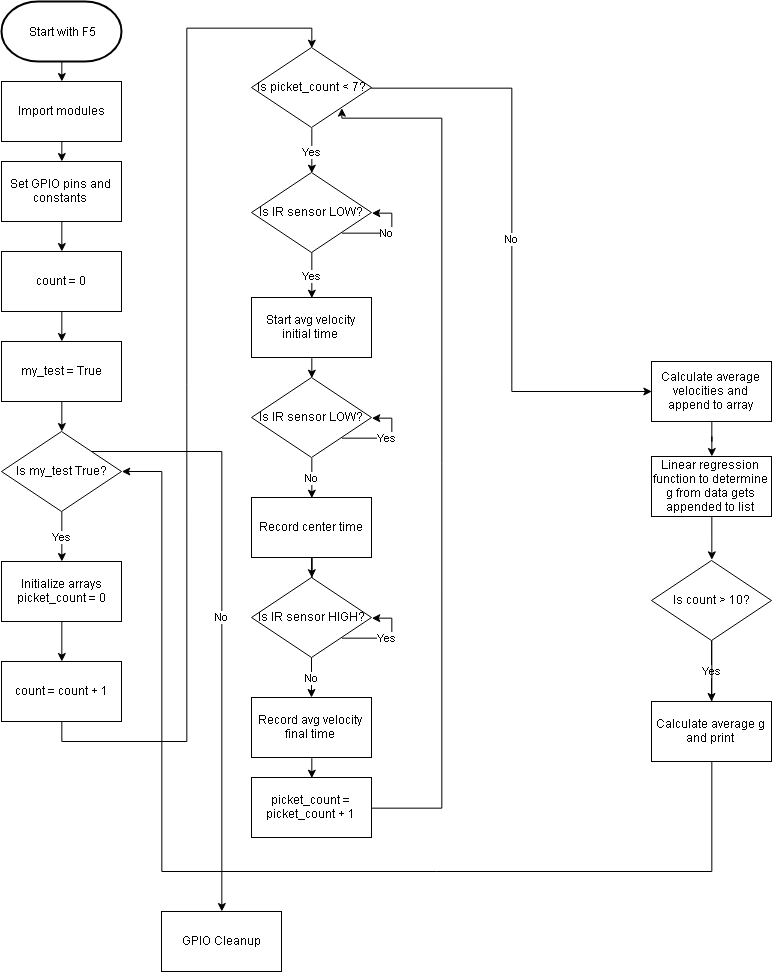

The diagram above was exported from draw.io. Its source (the exported page's mxGraphModel, read from the mxfile embedded in the PNG):
<mxGraphModel dx="833" dy="875" grid="1" gridSize="10" guides="1" tooltips="1" connect="1" arrows="1" fold="1" page="1" pageScale="1" pageWidth="850" pageHeight="1100" math="0" shadow="0">
  <root>
    <mxCell id="0" />
    <mxCell id="1" parent="0" />
    <mxCell id="L5eC83QOLy8-hZJH-Lri-19" style="edgeStyle=orthogonalEdgeStyle;rounded=0;orthogonalLoop=1;jettySize=auto;html=1;exitX=0.5;exitY=1;exitDx=0;exitDy=0;exitPerimeter=0;entryX=0.5;entryY=0;entryDx=0;entryDy=0;" edge="1" parent="1" source="L5eC83QOLy8-hZJH-Lri-1" target="L5eC83QOLy8-hZJH-Lri-2">
      <mxGeometry relative="1" as="geometry" />
    </mxCell>
    <mxCell id="L5eC83QOLy8-hZJH-Lri-1" value="Start with F5" style="strokeWidth=2;html=1;shape=mxgraph.flowchart.terminator;whiteSpace=wrap;" vertex="1" parent="1">
      <mxGeometry x="20" y="20" width="120" height="60" as="geometry" />
    </mxCell>
    <mxCell id="L5eC83QOLy8-hZJH-Lri-20" style="edgeStyle=orthogonalEdgeStyle;rounded=0;orthogonalLoop=1;jettySize=auto;html=1;exitX=0.5;exitY=1;exitDx=0;exitDy=0;entryX=0.5;entryY=0;entryDx=0;entryDy=0;" edge="1" parent="1" source="L5eC83QOLy8-hZJH-Lri-2" target="L5eC83QOLy8-hZJH-Lri-3">
      <mxGeometry relative="1" as="geometry" />
    </mxCell>
    <mxCell id="L5eC83QOLy8-hZJH-Lri-2" value="Import modules" style="rounded=0;whiteSpace=wrap;html=1;" vertex="1" parent="1">
      <mxGeometry x="20" y="100" width="120" height="60" as="geometry" />
    </mxCell>
    <mxCell id="L5eC83QOLy8-hZJH-Lri-21" style="edgeStyle=orthogonalEdgeStyle;rounded=0;orthogonalLoop=1;jettySize=auto;html=1;exitX=0.5;exitY=1;exitDx=0;exitDy=0;entryX=0.5;entryY=0;entryDx=0;entryDy=0;" edge="1" parent="1" source="L5eC83QOLy8-hZJH-Lri-3" target="L5eC83QOLy8-hZJH-Lri-6">
      <mxGeometry relative="1" as="geometry" />
    </mxCell>
    <mxCell id="L5eC83QOLy8-hZJH-Lri-3" value="Set GPIO pins and constants" style="rounded=0;whiteSpace=wrap;html=1;" vertex="1" parent="1">
      <mxGeometry x="20" y="180" width="120" height="60" as="geometry" />
    </mxCell>
    <mxCell id="L5eC83QOLy8-hZJH-Lri-23" style="edgeStyle=orthogonalEdgeStyle;rounded=0;orthogonalLoop=1;jettySize=auto;html=1;entryX=0.5;entryY=0;entryDx=0;entryDy=0;" edge="1" parent="1" source="L5eC83QOLy8-hZJH-Lri-4" target="L5eC83QOLy8-hZJH-Lri-5">
      <mxGeometry relative="1" as="geometry" />
    </mxCell>
    <mxCell id="L5eC83QOLy8-hZJH-Lri-4" value="my_test = True" style="rounded=0;whiteSpace=wrap;html=1;" vertex="1" parent="1">
      <mxGeometry x="20" y="360" width="120" height="60" as="geometry" />
    </mxCell>
    <mxCell id="L5eC83QOLy8-hZJH-Lri-24" value="Yes" style="edgeStyle=orthogonalEdgeStyle;rounded=0;orthogonalLoop=1;jettySize=auto;html=1;exitX=0.5;exitY=1;exitDx=0;exitDy=0;entryX=0.5;entryY=0;entryDx=0;entryDy=0;" edge="1" parent="1" source="L5eC83QOLy8-hZJH-Lri-5" target="L5eC83QOLy8-hZJH-Lri-7">
      <mxGeometry relative="1" as="geometry" />
    </mxCell>
    <mxCell id="L5eC83QOLy8-hZJH-Lri-25" value="No" style="edgeStyle=orthogonalEdgeStyle;rounded=0;orthogonalLoop=1;jettySize=auto;html=1;exitX=1;exitY=0;exitDx=0;exitDy=0;" edge="1" parent="1" source="L5eC83QOLy8-hZJH-Lri-5" target="L5eC83QOLy8-hZJH-Lri-53">
      <mxGeometry relative="1" as="geometry">
        <mxPoint x="240" y="930" as="targetPoint" />
      </mxGeometry>
    </mxCell>
    <mxCell id="L5eC83QOLy8-hZJH-Lri-5" value="Is my_test True?" style="rhombus;whiteSpace=wrap;html=1;" vertex="1" parent="1">
      <mxGeometry x="20" y="450" width="120" height="80" as="geometry" />
    </mxCell>
    <mxCell id="L5eC83QOLy8-hZJH-Lri-22" style="edgeStyle=orthogonalEdgeStyle;rounded=0;orthogonalLoop=1;jettySize=auto;html=1;exitX=0.5;exitY=1;exitDx=0;exitDy=0;entryX=0.5;entryY=0;entryDx=0;entryDy=0;" edge="1" parent="1" source="L5eC83QOLy8-hZJH-Lri-6" target="L5eC83QOLy8-hZJH-Lri-4">
      <mxGeometry relative="1" as="geometry" />
    </mxCell>
    <mxCell id="L5eC83QOLy8-hZJH-Lri-6" value="count = 0" style="rounded=0;whiteSpace=wrap;html=1;" vertex="1" parent="1">
      <mxGeometry x="20" y="270" width="120" height="60" as="geometry" />
    </mxCell>
    <mxCell id="L5eC83QOLy8-hZJH-Lri-26" style="edgeStyle=orthogonalEdgeStyle;rounded=0;orthogonalLoop=1;jettySize=auto;html=1;exitX=0.5;exitY=1;exitDx=0;exitDy=0;entryX=0.5;entryY=0;entryDx=0;entryDy=0;" edge="1" parent="1" source="L5eC83QOLy8-hZJH-Lri-7" target="L5eC83QOLy8-hZJH-Lri-8">
      <mxGeometry relative="1" as="geometry" />
    </mxCell>
    <mxCell id="L5eC83QOLy8-hZJH-Lri-7" value="Initialize arrays&lt;br&gt;picket_count = 0&lt;br&gt;" style="rounded=0;whiteSpace=wrap;html=1;" vertex="1" parent="1">
      <mxGeometry x="20" y="580" width="120" height="60" as="geometry" />
    </mxCell>
    <mxCell id="L5eC83QOLy8-hZJH-Lri-27" style="edgeStyle=orthogonalEdgeStyle;rounded=0;orthogonalLoop=1;jettySize=auto;html=1;exitX=0.5;exitY=1;exitDx=0;exitDy=0;entryX=0.5;entryY=0;entryDx=0;entryDy=0;" edge="1" parent="1" source="L5eC83QOLy8-hZJH-Lri-8" target="L5eC83QOLy8-hZJH-Lri-10">
      <mxGeometry relative="1" as="geometry" />
    </mxCell>
    <mxCell id="L5eC83QOLy8-hZJH-Lri-8" value="count = count + 1" style="rounded=0;whiteSpace=wrap;html=1;" vertex="1" parent="1">
      <mxGeometry x="20" y="680" width="120" height="60" as="geometry" />
    </mxCell>
    <mxCell id="L5eC83QOLy8-hZJH-Lri-28" value="No" style="edgeStyle=orthogonalEdgeStyle;rounded=0;orthogonalLoop=1;jettySize=auto;html=1;entryX=0;entryY=0.5;entryDx=0;entryDy=0;" edge="1" parent="1" source="L5eC83QOLy8-hZJH-Lri-10" target="L5eC83QOLy8-hZJH-Lri-44">
      <mxGeometry relative="1" as="geometry">
        <mxPoint x="310" y="820" as="targetPoint" />
      </mxGeometry>
    </mxCell>
    <mxCell id="L5eC83QOLy8-hZJH-Lri-29" value="Yes&lt;br&gt;" style="edgeStyle=orthogonalEdgeStyle;rounded=0;orthogonalLoop=1;jettySize=auto;html=1;exitX=0.5;exitY=1;exitDx=0;exitDy=0;entryX=0.5;entryY=0;entryDx=0;entryDy=0;" edge="1" parent="1" source="L5eC83QOLy8-hZJH-Lri-10" target="L5eC83QOLy8-hZJH-Lri-12">
      <mxGeometry relative="1" as="geometry" />
    </mxCell>
    <mxCell id="L5eC83QOLy8-hZJH-Lri-10" value="Is picket_count &amp;lt; 7?" style="rhombus;whiteSpace=wrap;html=1;" vertex="1" parent="1">
      <mxGeometry x="270" y="66" width="120" height="80" as="geometry" />
    </mxCell>
    <mxCell id="L5eC83QOLy8-hZJH-Lri-31" value="Yes" style="edgeStyle=orthogonalEdgeStyle;rounded=0;orthogonalLoop=1;jettySize=auto;html=1;entryX=0.5;entryY=0;entryDx=0;entryDy=0;" edge="1" parent="1" source="L5eC83QOLy8-hZJH-Lri-12" target="L5eC83QOLy8-hZJH-Lri-13">
      <mxGeometry relative="1" as="geometry" />
    </mxCell>
    <mxCell id="L5eC83QOLy8-hZJH-Lri-12" value="Is IR sensor LOW?" style="rhombus;whiteSpace=wrap;html=1;" vertex="1" parent="1">
      <mxGeometry x="270" y="191" width="120" height="80" as="geometry" />
    </mxCell>
    <mxCell id="L5eC83QOLy8-hZJH-Lri-32" style="edgeStyle=orthogonalEdgeStyle;rounded=0;orthogonalLoop=1;jettySize=auto;html=1;exitX=0.5;exitY=1;exitDx=0;exitDy=0;entryX=0.5;entryY=0;entryDx=0;entryDy=0;" edge="1" parent="1" source="L5eC83QOLy8-hZJH-Lri-13" target="L5eC83QOLy8-hZJH-Lri-14">
      <mxGeometry relative="1" as="geometry" />
    </mxCell>
    <mxCell id="L5eC83QOLy8-hZJH-Lri-13" value="Start avg velocity initial time" style="rounded=0;whiteSpace=wrap;html=1;" vertex="1" parent="1">
      <mxGeometry x="270" y="316" width="120" height="60" as="geometry" />
    </mxCell>
    <mxCell id="L5eC83QOLy8-hZJH-Lri-33" value="No" style="edgeStyle=orthogonalEdgeStyle;rounded=0;orthogonalLoop=1;jettySize=auto;html=1;exitX=0.5;exitY=1;exitDx=0;exitDy=0;entryX=0.5;entryY=0;entryDx=0;entryDy=0;" edge="1" parent="1" source="L5eC83QOLy8-hZJH-Lri-14" target="L5eC83QOLy8-hZJH-Lri-15">
      <mxGeometry relative="1" as="geometry" />
    </mxCell>
    <mxCell id="L5eC83QOLy8-hZJH-Lri-14" value="Is IR sensor LOW?" style="rhombus;whiteSpace=wrap;html=1;" vertex="1" parent="1">
      <mxGeometry x="270" y="396" width="120" height="80" as="geometry" />
    </mxCell>
    <mxCell id="L5eC83QOLy8-hZJH-Lri-35" style="edgeStyle=orthogonalEdgeStyle;rounded=0;orthogonalLoop=1;jettySize=auto;html=1;" edge="1" parent="1" source="L5eC83QOLy8-hZJH-Lri-15" target="L5eC83QOLy8-hZJH-Lri-16">
      <mxGeometry relative="1" as="geometry" />
    </mxCell>
    <mxCell id="L5eC83QOLy8-hZJH-Lri-15" value="Record center time" style="rounded=0;whiteSpace=wrap;html=1;" vertex="1" parent="1">
      <mxGeometry x="270" y="516" width="120" height="60" as="geometry" />
    </mxCell>
    <mxCell id="L5eC83QOLy8-hZJH-Lri-36" value="No" style="edgeStyle=orthogonalEdgeStyle;rounded=0;orthogonalLoop=1;jettySize=auto;html=1;" edge="1" parent="1" source="L5eC83QOLy8-hZJH-Lri-16" target="L5eC83QOLy8-hZJH-Lri-17">
      <mxGeometry relative="1" as="geometry" />
    </mxCell>
    <mxCell id="L5eC83QOLy8-hZJH-Lri-16" value="Is IR sensor HIGH?" style="rhombus;whiteSpace=wrap;html=1;" vertex="1" parent="1">
      <mxGeometry x="270" y="596" width="120" height="80" as="geometry" />
    </mxCell>
    <mxCell id="L5eC83QOLy8-hZJH-Lri-38" style="edgeStyle=orthogonalEdgeStyle;rounded=0;orthogonalLoop=1;jettySize=auto;html=1;exitX=0.5;exitY=1;exitDx=0;exitDy=0;entryX=0.5;entryY=0;entryDx=0;entryDy=0;" edge="1" parent="1" source="L5eC83QOLy8-hZJH-Lri-17" target="L5eC83QOLy8-hZJH-Lri-18">
      <mxGeometry relative="1" as="geometry" />
    </mxCell>
    <mxCell id="L5eC83QOLy8-hZJH-Lri-17" value="Record avg velocity final time" style="rounded=0;whiteSpace=wrap;html=1;" vertex="1" parent="1">
      <mxGeometry x="270" y="716" width="120" height="60" as="geometry" />
    </mxCell>
    <mxCell id="L5eC83QOLy8-hZJH-Lri-18" value="picket_count = picket_count + 1" style="rounded=0;whiteSpace=wrap;html=1;" vertex="1" parent="1">
      <mxGeometry x="270" y="796" width="120" height="60" as="geometry" />
    </mxCell>
    <mxCell id="L5eC83QOLy8-hZJH-Lri-30" value="No" style="edgeStyle=orthogonalEdgeStyle;rounded=0;orthogonalLoop=1;jettySize=auto;html=1;exitX=1;exitY=1;exitDx=0;exitDy=0;entryX=1;entryY=0.5;entryDx=0;entryDy=0;" edge="1" parent="1" source="L5eC83QOLy8-hZJH-Lri-12" target="L5eC83QOLy8-hZJH-Lri-12">
      <mxGeometry relative="1" as="geometry">
        <Array as="points">
          <mxPoint x="410" y="251" />
          <mxPoint x="410" y="231" />
        </Array>
      </mxGeometry>
    </mxCell>
    <mxCell id="L5eC83QOLy8-hZJH-Lri-34" value="Yes" style="edgeStyle=orthogonalEdgeStyle;rounded=0;orthogonalLoop=1;jettySize=auto;html=1;exitX=1;exitY=1;exitDx=0;exitDy=0;entryX=1;entryY=0.5;entryDx=0;entryDy=0;" edge="1" parent="1" source="L5eC83QOLy8-hZJH-Lri-14" target="L5eC83QOLy8-hZJH-Lri-14">
      <mxGeometry relative="1" as="geometry">
        <Array as="points">
          <mxPoint x="410" y="456" />
          <mxPoint x="410" y="436" />
        </Array>
      </mxGeometry>
    </mxCell>
    <mxCell id="L5eC83QOLy8-hZJH-Lri-37" value="Yes" style="edgeStyle=orthogonalEdgeStyle;rounded=0;orthogonalLoop=1;jettySize=auto;html=1;exitX=1;exitY=1;exitDx=0;exitDy=0;entryX=1;entryY=0.5;entryDx=0;entryDy=0;" edge="1" parent="1" source="L5eC83QOLy8-hZJH-Lri-16" target="L5eC83QOLy8-hZJH-Lri-16">
      <mxGeometry relative="1" as="geometry">
        <Array as="points">
          <mxPoint x="410" y="656" />
          <mxPoint x="410" y="636" />
        </Array>
      </mxGeometry>
    </mxCell>
    <mxCell id="L5eC83QOLy8-hZJH-Lri-40" style="edgeStyle=orthogonalEdgeStyle;rounded=0;orthogonalLoop=1;jettySize=auto;html=1;entryX=1;entryY=1;entryDx=0;entryDy=0;" edge="1" parent="1" source="L5eC83QOLy8-hZJH-Lri-18" target="L5eC83QOLy8-hZJH-Lri-10">
      <mxGeometry relative="1" as="geometry">
        <mxPoint x="430" y="136" as="targetPoint" />
        <mxPoint x="390" y="826" as="sourcePoint" />
        <Array as="points">
          <mxPoint x="460" y="826" />
          <mxPoint x="460" y="136" />
          <mxPoint x="360" y="136" />
        </Array>
      </mxGeometry>
    </mxCell>
    <mxCell id="L5eC83QOLy8-hZJH-Lri-46" style="edgeStyle=orthogonalEdgeStyle;rounded=0;orthogonalLoop=1;jettySize=auto;html=1;" edge="1" parent="1" source="L5eC83QOLy8-hZJH-Lri-44" target="L5eC83QOLy8-hZJH-Lri-45">
      <mxGeometry relative="1" as="geometry" />
    </mxCell>
    <mxCell id="L5eC83QOLy8-hZJH-Lri-44" value="Calculate average velocities and append to array" style="rounded=0;whiteSpace=wrap;html=1;" vertex="1" parent="1">
      <mxGeometry x="670" y="380" width="120" height="60" as="geometry" />
    </mxCell>
    <mxCell id="L5eC83QOLy8-hZJH-Lri-48" style="edgeStyle=orthogonalEdgeStyle;rounded=0;orthogonalLoop=1;jettySize=auto;html=1;entryX=0.5;entryY=0;entryDx=0;entryDy=0;" edge="1" parent="1" source="L5eC83QOLy8-hZJH-Lri-45" target="L5eC83QOLy8-hZJH-Lri-47">
      <mxGeometry relative="1" as="geometry" />
    </mxCell>
    <mxCell id="L5eC83QOLy8-hZJH-Lri-45" value="Linear regression function to determine g from data gets appended to list" style="rounded=0;whiteSpace=wrap;html=1;" vertex="1" parent="1">
      <mxGeometry x="670" y="475" width="120" height="60" as="geometry" />
    </mxCell>
    <mxCell id="L5eC83QOLy8-hZJH-Lri-50" value="Yes" style="edgeStyle=orthogonalEdgeStyle;rounded=0;orthogonalLoop=1;jettySize=auto;html=1;" edge="1" parent="1" source="L5eC83QOLy8-hZJH-Lri-47" target="L5eC83QOLy8-hZJH-Lri-51">
      <mxGeometry relative="1" as="geometry">
        <mxPoint x="730" y="710" as="targetPoint" />
      </mxGeometry>
    </mxCell>
    <mxCell id="L5eC83QOLy8-hZJH-Lri-52" style="edgeStyle=orthogonalEdgeStyle;rounded=0;orthogonalLoop=1;jettySize=auto;html=1;entryX=1;entryY=0.5;entryDx=0;entryDy=0;" edge="1" parent="1" source="L5eC83QOLy8-hZJH-Lri-47" target="L5eC83QOLy8-hZJH-Lri-5">
      <mxGeometry relative="1" as="geometry">
        <mxPoint x="180" y="270" as="targetPoint" />
        <Array as="points">
          <mxPoint x="730" y="890" />
          <mxPoint x="180" y="890" />
          <mxPoint x="180" y="490" />
        </Array>
      </mxGeometry>
    </mxCell>
    <mxCell id="L5eC83QOLy8-hZJH-Lri-47" value="Is count &amp;gt; 10?" style="rhombus;whiteSpace=wrap;html=1;" vertex="1" parent="1">
      <mxGeometry x="670" y="579" width="120" height="80" as="geometry" />
    </mxCell>
    <mxCell id="L5eC83QOLy8-hZJH-Lri-51" value="Calculate average g and print" style="rounded=0;whiteSpace=wrap;html=1;" vertex="1" parent="1">
      <mxGeometry x="670" y="720" width="120" height="60" as="geometry" />
    </mxCell>
    <mxCell id="L5eC83QOLy8-hZJH-Lri-53" value="GPIO Cleanup" style="rounded=0;whiteSpace=wrap;html=1;" vertex="1" parent="1">
      <mxGeometry x="180" y="930" width="120" height="60" as="geometry" />
    </mxCell>
  </root>
</mxGraphModel>